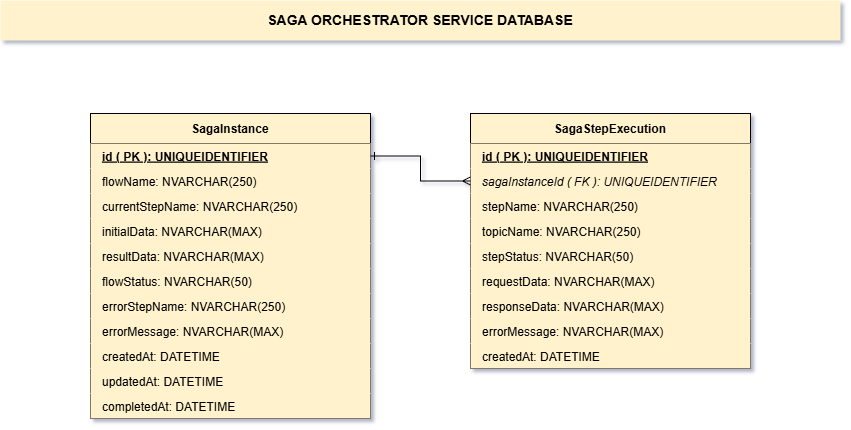

The diagram above was exported from draw.io. Its source (the exported page's mxGraphModel, read from the mxfile embedded in the PNG):
<mxGraphModel dx="943" dy="943" grid="1" gridSize="10" guides="1" tooltips="1" connect="1" arrows="1" fold="1" page="1" pageScale="1" pageWidth="850" pageHeight="1100" math="0" shadow="0">
  <root>
    <mxCell id="0" />
    <mxCell id="1" parent="0" />
    <mxCell id="2" parent="1" style="text;html=1;strokeColor=none;fillColor=light-dark(#FFF2CC,#215841);align=center;verticalAlign=middle;whiteSpace=wrap;rounded=0;fontStyle=1;fontSize=14;" value="SAGA ORCHESTRATOR SERVICE DATABASE" vertex="1">
      <mxGeometry height="40" width="840" x="1300" y="850" as="geometry" />
    </mxCell>
    <mxCell id="3" parent="1" style="swimlane;fontStyle=1;childLayout=stackLayout;horizontal=1;startSize=30;horizontalStack=0;resizeParent=1;resizeParentMax=0;resizeLast=0;collapsible=0;marginBottom=0;swimlaneFillColor=#fff2cc;fillColor=light-dark(#FFF2CC,#215841);" value="SagaInstance" vertex="1">
      <mxGeometry height="305" width="280" x="1390" y="963" as="geometry" />
    </mxCell>
    <mxCell id="4" parent="3" style="text;strokeColor=none;fillColor=light-dark(#FFF2CC,#215841);align=left;verticalAlign=middle;spacingLeft=10;spacingRight=4;overflow=hidden;rotatable=0;points=[[0,0.5],[1,0.5]];portConstraint=eastwest;fontStyle=5;" value="id ( PK ): UNIQUEIDENTIFIER" vertex="1">
      <mxGeometry height="25" width="280" y="30" as="geometry" />
    </mxCell>
    <mxCell id="5" parent="3" style="text;strokeColor=none;fillColor=light-dark(#FFF2CC,#215841);align=left;verticalAlign=middle;spacingLeft=10;spacingRight=4;overflow=hidden;rotatable=0;points=[[0,0.5],[1,0.5]];portConstraint=eastwest;" value="flowName: NVARCHAR(250)" vertex="1">
      <mxGeometry height="25" width="280" y="55" as="geometry" />
    </mxCell>
    <mxCell id="6" parent="3" style="text;strokeColor=none;fillColor=light-dark(#FFF2CC,#215841);align=left;verticalAlign=middle;spacingLeft=10;spacingRight=4;overflow=hidden;rotatable=0;points=[[0,0.5],[1,0.5]];portConstraint=eastwest;" value="currentStepName: NVARCHAR(250)" vertex="1">
      <mxGeometry height="25" width="280" y="80" as="geometry" />
    </mxCell>
    <mxCell id="7" parent="3" style="text;strokeColor=none;fillColor=light-dark(#FFF2CC,#215841);align=left;verticalAlign=middle;spacingLeft=10;spacingRight=4;overflow=hidden;rotatable=0;points=[[0,0.5],[1,0.5]];portConstraint=eastwest;" value="initialData: NVARCHAR(MAX)" vertex="1">
      <mxGeometry height="25" width="280" y="105" as="geometry" />
    </mxCell>
    <mxCell id="8" parent="3" style="text;strokeColor=none;fillColor=light-dark(#FFF2CC,#215841);align=left;verticalAlign=middle;spacingLeft=10;spacingRight=4;overflow=hidden;rotatable=0;points=[[0,0.5],[1,0.5]];portConstraint=eastwest;" value="resultData: NVARCHAR(MAX)" vertex="1">
      <mxGeometry height="25" width="280" y="130" as="geometry" />
    </mxCell>
    <mxCell id="9" parent="3" style="text;strokeColor=none;fillColor=light-dark(#FFF2CC,#215841);align=left;verticalAlign=middle;spacingLeft=10;spacingRight=4;overflow=hidden;rotatable=0;points=[[0,0.5],[1,0.5]];portConstraint=eastwest;" value="flowStatus: NVARCHAR(50)" vertex="1">
      <mxGeometry height="25" width="280" y="155" as="geometry" />
    </mxCell>
    <mxCell id="10" parent="3" style="text;strokeColor=none;fillColor=light-dark(#FFF2CC,#215841);align=left;verticalAlign=middle;spacingLeft=10;spacingRight=4;overflow=hidden;rotatable=0;points=[[0,0.5],[1,0.5]];portConstraint=eastwest;" value="errorStepName: NVARCHAR(250)" vertex="1">
      <mxGeometry height="25" width="280" y="180" as="geometry" />
    </mxCell>
    <mxCell id="11" parent="3" style="text;strokeColor=none;fillColor=light-dark(#FFF2CC,#215841);align=left;verticalAlign=middle;spacingLeft=10;spacingRight=4;overflow=hidden;rotatable=0;points=[[0,0.5],[1,0.5]];portConstraint=eastwest;" value="errorMessage: NVARCHAR(MAX)" vertex="1">
      <mxGeometry height="25" width="280" y="205" as="geometry" />
    </mxCell>
    <mxCell id="12" parent="3" style="text;strokeColor=none;fillColor=light-dark(#FFF2CC,#215841);align=left;verticalAlign=middle;spacingLeft=10;spacingRight=4;overflow=hidden;rotatable=0;points=[[0,0.5],[1,0.5]];portConstraint=eastwest;" value="createdAt: DATETIME" vertex="1">
      <mxGeometry height="25" width="280" y="230" as="geometry" />
    </mxCell>
    <mxCell id="13" parent="3" style="text;strokeColor=none;fillColor=light-dark(#FFF2CC,#215841);align=left;verticalAlign=middle;spacingLeft=10;spacingRight=4;overflow=hidden;rotatable=0;points=[[0,0.5],[1,0.5]];portConstraint=eastwest;" value="updatedAt: DATETIME" vertex="1">
      <mxGeometry height="25" width="280" y="255" as="geometry" />
    </mxCell>
    <mxCell id="14" parent="3" style="text;strokeColor=none;fillColor=light-dark(#FFF2CC,#215841);align=left;verticalAlign=middle;spacingLeft=10;spacingRight=4;overflow=hidden;rotatable=0;points=[[0,0.5],[1,0.5]];portConstraint=eastwest;" value="completedAt: DATETIME" vertex="1">
      <mxGeometry height="25" width="280" y="280" as="geometry" />
    </mxCell>
    <mxCell id="15" parent="1" style="swimlane;fontStyle=1;childLayout=stackLayout;horizontal=1;startSize=30;horizontalStack=0;resizeParent=1;resizeParentMax=0;resizeLast=0;collapsible=0;marginBottom=0;swimlaneFillColor=#fff2cc;fillColor=light-dark(#FFF2CC,#215841);" value="SagaStepExecution" vertex="1">
      <mxGeometry height="255" width="280" x="1770" y="963" as="geometry" />
    </mxCell>
    <mxCell id="16" parent="15" style="text;strokeColor=none;fillColor=light-dark(#FFF2CC,#215841);align=left;verticalAlign=middle;spacingLeft=10;spacingRight=4;overflow=hidden;rotatable=0;points=[[0,0.5],[1,0.5]];portConstraint=eastwest;fontStyle=5;" value="id ( PK ): UNIQUEIDENTIFIER" vertex="1">
      <mxGeometry height="25" width="280" y="30" as="geometry" />
    </mxCell>
    <mxCell id="17" parent="15" style="text;strokeColor=none;fillColor=light-dark(#FFF2CC,#215841);align=left;verticalAlign=middle;spacingLeft=10;spacingRight=4;overflow=hidden;rotatable=0;points=[[0,0.5],[1,0.5]];portConstraint=eastwest;fontStyle=2;" value="sagaInstanceId ( FK ): UNIQUEIDENTIFIER" vertex="1">
      <mxGeometry height="25" width="280" y="55" as="geometry" />
    </mxCell>
    <mxCell id="18" parent="15" style="text;strokeColor=none;fillColor=light-dark(#FFF2CC,#215841);align=left;verticalAlign=middle;spacingLeft=10;spacingRight=4;overflow=hidden;rotatable=0;points=[[0,0.5],[1,0.5]];portConstraint=eastwest;" value="stepName: NVARCHAR(250)" vertex="1">
      <mxGeometry height="25" width="280" y="80" as="geometry" />
    </mxCell>
    <mxCell id="19" parent="15" style="text;strokeColor=none;fillColor=light-dark(#FFF2CC,#215841);align=left;verticalAlign=middle;spacingLeft=10;spacingRight=4;overflow=hidden;rotatable=0;points=[[0,0.5],[1,0.5]];portConstraint=eastwest;" value="topicName: NVARCHAR(250)" vertex="1">
      <mxGeometry height="25" width="280" y="105" as="geometry" />
    </mxCell>
    <mxCell id="20" parent="15" style="text;strokeColor=none;fillColor=light-dark(#FFF2CC,#215841);align=left;verticalAlign=middle;spacingLeft=10;spacingRight=4;overflow=hidden;rotatable=0;points=[[0,0.5],[1,0.5]];portConstraint=eastwest;" value="stepStatus: NVARCHAR(50)" vertex="1">
      <mxGeometry height="25" width="280" y="130" as="geometry" />
    </mxCell>
    <mxCell id="21" parent="15" style="text;strokeColor=none;fillColor=light-dark(#FFF2CC,#215841);align=left;verticalAlign=middle;spacingLeft=10;spacingRight=4;overflow=hidden;rotatable=0;points=[[0,0.5],[1,0.5]];portConstraint=eastwest;" value="requestData: NVARCHAR(MAX)" vertex="1">
      <mxGeometry height="25" width="280" y="155" as="geometry" />
    </mxCell>
    <mxCell id="22" parent="15" style="text;strokeColor=none;fillColor=light-dark(#FFF2CC,#215841);align=left;verticalAlign=middle;spacingLeft=10;spacingRight=4;overflow=hidden;rotatable=0;points=[[0,0.5],[1,0.5]];portConstraint=eastwest;" value="responseData: NVARCHAR(MAX)" vertex="1">
      <mxGeometry height="25" width="280" y="180" as="geometry" />
    </mxCell>
    <mxCell id="23" parent="15" style="text;strokeColor=none;fillColor=light-dark(#FFF2CC,#215841);align=left;verticalAlign=middle;spacingLeft=10;spacingRight=4;overflow=hidden;rotatable=0;points=[[0,0.5],[1,0.5]];portConstraint=eastwest;" value="errorMessage: NVARCHAR(MAX)" vertex="1">
      <mxGeometry height="25" width="280" y="205" as="geometry" />
    </mxCell>
    <mxCell id="24" parent="15" style="text;strokeColor=none;fillColor=light-dark(#FFF2CC,#215841);align=left;verticalAlign=middle;spacingLeft=10;spacingRight=4;overflow=hidden;rotatable=0;points=[[0,0.5],[1,0.5]];portConstraint=eastwest;" value="createdAt: DATETIME" vertex="1">
      <mxGeometry height="25" width="280" y="230" as="geometry" />
    </mxCell>
    <mxCell id="25" edge="1" parent="1" source="17" style="edgeStyle=orthogonalEdgeStyle;rounded=0;orthogonalLoop=1;jettySize=auto;html=1;endArrow=ERone;endFill=0;startArrow=ERmany;startFill=0;fillColor=light-dark(#FFF2CC,#215841);" target="4" value="">
      <mxGeometry relative="1" as="geometry" />
    </mxCell>
  </root>
</mxGraphModel>